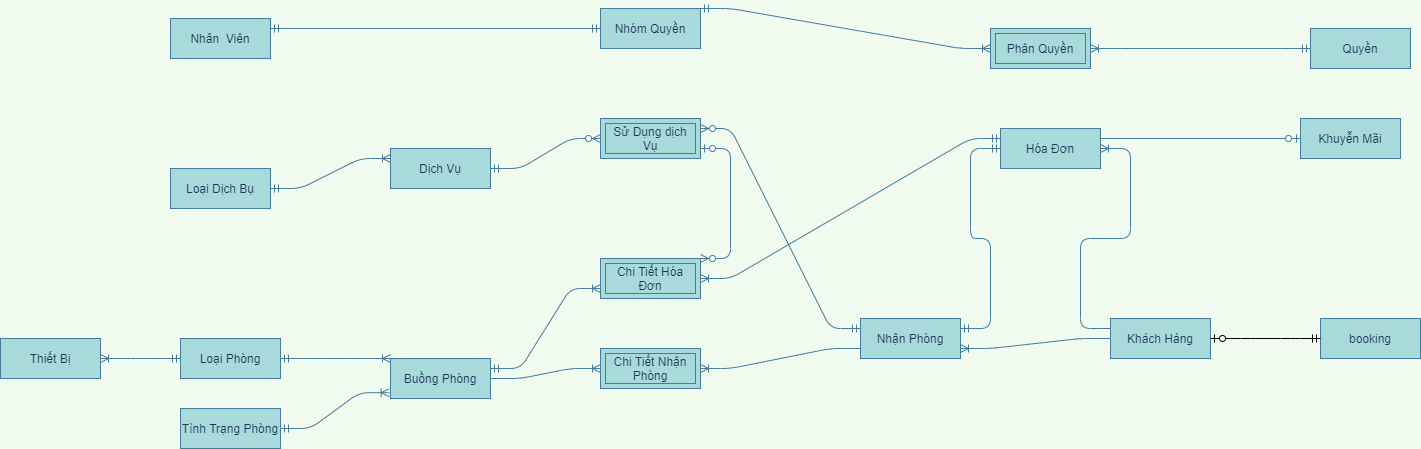

The diagram above was exported from draw.io. Its source (the exported page's mxGraphModel, read from the mxfile embedded in the PNG):
<mxGraphModel dx="1185" dy="1839" grid="1" gridSize="10" guides="1" tooltips="1" connect="1" arrows="1" fold="1" page="1" pageScale="1" pageWidth="827" pageHeight="1169" background="#F1FAEE" math="0" shadow="0">
  <root>
    <mxCell id="0" />
    <mxCell id="1" parent="0" />
    <mxCell id="BfGwLu9MFsEkwDNxOmYE-23" value="" style="edgeStyle=entityRelationEdgeStyle;fontSize=12;html=1;endArrow=ERoneToMany;startArrow=ERmandOne;strokeColor=#457B9D;fillColor=#A8DADC;labelBackgroundColor=#F1FAEE;fontColor=#1D3557;exitX=1;exitY=0.5;exitDx=0;exitDy=0;entryX=0;entryY=0;entryDx=0;entryDy=0;" parent="1" source="BfGwLu9MFsEkwDNxOmYE-79" target="BfGwLu9MFsEkwDNxOmYE-81" edge="1">
      <mxGeometry width="100" height="100" relative="1" as="geometry">
        <mxPoint x="210" y="369" as="sourcePoint" />
        <mxPoint x="380" y="450" as="targetPoint" />
      </mxGeometry>
    </mxCell>
    <mxCell id="BfGwLu9MFsEkwDNxOmYE-24" value="" style="edgeStyle=entityRelationEdgeStyle;fontSize=12;html=1;endArrow=ERoneToMany;startArrow=ERmandOne;strokeColor=#457B9D;fillColor=#A8DADC;labelBackgroundColor=#F1FAEE;fontColor=#1D3557;exitX=1;exitY=0.5;exitDx=0;exitDy=0;entryX=-0.013;entryY=0.855;entryDx=0;entryDy=0;entryPerimeter=0;" parent="1" source="BfGwLu9MFsEkwDNxOmYE-80" target="BfGwLu9MFsEkwDNxOmYE-81" edge="1">
      <mxGeometry width="100" height="100" relative="1" as="geometry">
        <mxPoint x="240" y="528" as="sourcePoint" />
        <mxPoint x="350" y="500" as="targetPoint" />
      </mxGeometry>
    </mxCell>
    <mxCell id="BfGwLu9MFsEkwDNxOmYE-25" value="" style="edgeStyle=entityRelationEdgeStyle;fontSize=12;html=1;endArrow=ERoneToMany;strokeColor=#457B9D;fillColor=#A8DADC;entryX=1;entryY=0.5;entryDx=0;entryDy=0;labelBackgroundColor=#F1FAEE;fontColor=#1D3557;exitX=0;exitY=0.75;exitDx=0;exitDy=0;" parent="1" source="BfGwLu9MFsEkwDNxOmYE-87" target="BfGwLu9MFsEkwDNxOmYE-26" edge="1">
      <mxGeometry width="100" height="100" relative="1" as="geometry">
        <mxPoint x="810" y="360" as="sourcePoint" />
        <mxPoint x="790" y="340" as="targetPoint" />
      </mxGeometry>
    </mxCell>
    <mxCell id="BfGwLu9MFsEkwDNxOmYE-26" value="Chi Tiết Nhận Phòng" style="shape=ext;margin=3;double=1;whiteSpace=wrap;html=1;align=center;strokeColor=#457B9D;fillColor=#A8DADC;fontColor=#1D3557;" parent="1" vertex="1">
      <mxGeometry x="650" y="280" width="100" height="40" as="geometry" />
    </mxCell>
    <mxCell id="BfGwLu9MFsEkwDNxOmYE-27" value="" style="edgeStyle=entityRelationEdgeStyle;fontSize=12;html=1;endArrow=ERoneToMany;strokeColor=#457B9D;fillColor=#A8DADC;entryX=0;entryY=0.5;entryDx=0;entryDy=0;labelBackgroundColor=#F1FAEE;fontColor=#1D3557;exitX=1;exitY=0.5;exitDx=0;exitDy=0;" parent="1" source="BfGwLu9MFsEkwDNxOmYE-81" target="BfGwLu9MFsEkwDNxOmYE-26" edge="1">
      <mxGeometry width="100" height="100" relative="1" as="geometry">
        <mxPoint x="550" y="430" as="sourcePoint" />
        <mxPoint x="750" y="430" as="targetPoint" />
      </mxGeometry>
    </mxCell>
    <mxCell id="BfGwLu9MFsEkwDNxOmYE-34" value="" style="edgeStyle=entityRelationEdgeStyle;fontSize=12;html=1;endArrow=ERoneToMany;strokeColor=#457B9D;fillColor=#A8DADC;labelBackgroundColor=#F1FAEE;fontColor=#1D3557;entryX=1;entryY=0.75;entryDx=0;entryDy=0;exitX=0;exitY=0.5;exitDx=0;exitDy=0;" parent="1" source="BfGwLu9MFsEkwDNxOmYE-88" target="BfGwLu9MFsEkwDNxOmYE-87" edge="1">
      <mxGeometry width="100" height="100" relative="1" as="geometry">
        <mxPoint x="1230" y="360" as="sourcePoint" />
        <mxPoint x="1000" y="353" as="targetPoint" />
      </mxGeometry>
    </mxCell>
    <mxCell id="BfGwLu9MFsEkwDNxOmYE-36" value="" style="edgeStyle=entityRelationEdgeStyle;fontSize=12;html=1;endArrow=ERoneToMany;strokeColor=#457B9D;fillColor=#A8DADC;labelBackgroundColor=#F1FAEE;fontColor=#1D3557;exitX=0;exitY=0.25;exitDx=0;exitDy=0;entryX=1;entryY=0.5;entryDx=0;entryDy=0;" parent="1" source="BfGwLu9MFsEkwDNxOmYE-88" target="BfGwLu9MFsEkwDNxOmYE-89" edge="1">
      <mxGeometry width="100" height="100" relative="1" as="geometry">
        <mxPoint x="1370" y="280" as="sourcePoint" />
        <mxPoint x="1331" y="187" as="targetPoint" />
      </mxGeometry>
    </mxCell>
    <mxCell id="BfGwLu9MFsEkwDNxOmYE-37" value="" style="edgeStyle=entityRelationEdgeStyle;fontSize=12;html=1;endArrow=ERmandOne;startArrow=ERmandOne;strokeColor=#457B9D;fillColor=#A8DADC;labelBackgroundColor=#F1FAEE;fontColor=#1D3557;exitX=1;exitY=0.25;exitDx=0;exitDy=0;entryX=0;entryY=0.5;entryDx=0;entryDy=0;" parent="1" source="BfGwLu9MFsEkwDNxOmYE-87" target="BfGwLu9MFsEkwDNxOmYE-89" edge="1">
      <mxGeometry width="100" height="100" relative="1" as="geometry">
        <mxPoint x="1000" y="330" as="sourcePoint" />
        <mxPoint x="1110" y="180" as="targetPoint" />
      </mxGeometry>
    </mxCell>
    <mxCell id="BfGwLu9MFsEkwDNxOmYE-38" value="Chi Tiết Hóa Đơn" style="shape=ext;margin=3;double=1;whiteSpace=wrap;html=1;align=center;strokeColor=#457B9D;fillColor=#A8DADC;fontColor=#1D3557;" parent="1" vertex="1">
      <mxGeometry x="650" y="190" width="100" height="40" as="geometry" />
    </mxCell>
    <mxCell id="BfGwLu9MFsEkwDNxOmYE-39" value="" style="edgeStyle=entityRelationEdgeStyle;fontSize=12;html=1;endArrow=ERoneToMany;startArrow=ERmandOne;strokeColor=#457B9D;fillColor=#A8DADC;entryX=1;entryY=0.5;entryDx=0;entryDy=0;labelBackgroundColor=#F1FAEE;fontColor=#1D3557;exitX=0;exitY=0.25;exitDx=0;exitDy=0;" parent="1" source="BfGwLu9MFsEkwDNxOmYE-89" target="BfGwLu9MFsEkwDNxOmYE-38" edge="1">
      <mxGeometry width="100" height="100" relative="1" as="geometry">
        <mxPoint x="1120" y="150" as="sourcePoint" />
        <mxPoint x="890" y="70" as="targetPoint" />
      </mxGeometry>
    </mxCell>
    <mxCell id="BfGwLu9MFsEkwDNxOmYE-42" value="" style="edgeStyle=entityRelationEdgeStyle;fontSize=12;html=1;endArrow=ERzeroToOne;endFill=1;strokeColor=#457B9D;fillColor=#A8DADC;labelBackgroundColor=#F1FAEE;fontColor=#1D3557;entryX=0;entryY=0.5;entryDx=0;entryDy=0;exitX=1;exitY=0.25;exitDx=0;exitDy=0;" parent="1" source="BfGwLu9MFsEkwDNxOmYE-89" target="BfGwLu9MFsEkwDNxOmYE-77" edge="1">
      <mxGeometry width="100" height="100" relative="1" as="geometry">
        <mxPoint x="620" y="200" as="sourcePoint" />
        <mxPoint x="240" y="190" as="targetPoint" />
      </mxGeometry>
    </mxCell>
    <mxCell id="BfGwLu9MFsEkwDNxOmYE-45" value="" style="edgeStyle=entityRelationEdgeStyle;fontSize=12;html=1;endArrow=ERoneToMany;startArrow=ERmandOne;strokeColor=#457B9D;fillColor=#A8DADC;labelBackgroundColor=#F1FAEE;fontColor=#1D3557;entryX=1;entryY=0.5;entryDx=0;entryDy=0;exitX=0;exitY=0.5;exitDx=0;exitDy=0;" parent="1" source="BfGwLu9MFsEkwDNxOmYE-79" target="BfGwLu9MFsEkwDNxOmYE-78" edge="1">
      <mxGeometry width="100" height="100" relative="1" as="geometry">
        <mxPoint x="-20" y="380" as="sourcePoint" />
        <mxPoint x="-90" y="393" as="targetPoint" />
      </mxGeometry>
    </mxCell>
    <mxCell id="BfGwLu9MFsEkwDNxOmYE-46" value="" style="edgeStyle=entityRelationEdgeStyle;fontSize=12;html=1;endArrow=ERoneToMany;startArrow=ERmandOne;labelBackgroundColor=#F1FAEE;strokeColor=#457B9D;fontColor=#1D3557;exitX=1;exitY=0.5;exitDx=0;exitDy=0;entryX=0;entryY=0.25;entryDx=0;entryDy=0;" parent="1" source="BfGwLu9MFsEkwDNxOmYE-74" target="BfGwLu9MFsEkwDNxOmYE-76" edge="1">
      <mxGeometry width="100" height="100" relative="1" as="geometry">
        <mxPoint x="230" y="25" as="sourcePoint" />
        <mxPoint x="350" y="23" as="targetPoint" />
      </mxGeometry>
    </mxCell>
    <mxCell id="BfGwLu9MFsEkwDNxOmYE-48" value="" style="edgeStyle=entityRelationEdgeStyle;fontSize=12;html=1;endArrow=ERzeroToMany;startArrow=ERmandOne;entryX=0;entryY=0.5;entryDx=0;entryDy=0;labelBackgroundColor=#F1FAEE;strokeColor=#457B9D;fontColor=#1D3557;exitX=1;exitY=0.5;exitDx=0;exitDy=0;" parent="1" source="BfGwLu9MFsEkwDNxOmYE-76" target="BfGwLu9MFsEkwDNxOmYE-49" edge="1">
      <mxGeometry width="100" height="100" relative="1" as="geometry">
        <mxPoint x="550" y="23" as="sourcePoint" />
        <mxPoint x="670" y="23" as="targetPoint" />
      </mxGeometry>
    </mxCell>
    <mxCell id="BfGwLu9MFsEkwDNxOmYE-49" value="Sử Dụng dịch Vụ" style="shape=ext;margin=3;double=1;whiteSpace=wrap;html=1;align=center;strokeColor=#457B9D;fillColor=#A8DADC;fontColor=#1D3557;" parent="1" vertex="1">
      <mxGeometry x="650" y="50" width="100" height="40" as="geometry" />
    </mxCell>
    <mxCell id="BfGwLu9MFsEkwDNxOmYE-58" value="" style="edgeStyle=entityRelationEdgeStyle;fontSize=12;html=1;endArrow=ERzeroToMany;startArrow=ERmandOne;entryX=1;entryY=0.25;entryDx=0;entryDy=0;labelBackgroundColor=#F1FAEE;strokeColor=#457B9D;fontColor=#1D3557;exitX=0;exitY=0.25;exitDx=0;exitDy=0;" parent="1" source="BfGwLu9MFsEkwDNxOmYE-87" target="BfGwLu9MFsEkwDNxOmYE-49" edge="1">
      <mxGeometry width="100" height="100" relative="1" as="geometry">
        <mxPoint x="797" y="320" as="sourcePoint" />
        <mxPoint x="890" y="340" as="targetPoint" />
      </mxGeometry>
    </mxCell>
    <mxCell id="BfGwLu9MFsEkwDNxOmYE-63" value="" style="edgeStyle=entityRelationEdgeStyle;fontSize=12;html=1;endArrow=ERoneToMany;startArrow=ERmandOne;strokeColor=#457B9D;fillColor=#A8DADC;entryX=0;entryY=0.75;entryDx=0;entryDy=0;exitX=1;exitY=0.25;exitDx=0;exitDy=0;" parent="1" source="BfGwLu9MFsEkwDNxOmYE-81" target="BfGwLu9MFsEkwDNxOmYE-38" edge="1">
      <mxGeometry width="100" height="100" relative="1" as="geometry">
        <mxPoint x="550" y="390" as="sourcePoint" />
        <mxPoint x="600" y="330" as="targetPoint" />
      </mxGeometry>
    </mxCell>
    <mxCell id="BfGwLu9MFsEkwDNxOmYE-65" value="" style="edgeStyle=entityRelationEdgeStyle;fontSize=12;html=1;endArrow=ERzeroToMany;startArrow=ERzeroToOne;strokeColor=#457B9D;fillColor=#A8DADC;exitX=1;exitY=0.75;exitDx=0;exitDy=0;entryX=1;entryY=0;entryDx=0;entryDy=0;" parent="1" source="BfGwLu9MFsEkwDNxOmYE-49" target="BfGwLu9MFsEkwDNxOmYE-38" edge="1">
      <mxGeometry width="100" height="100" relative="1" as="geometry">
        <mxPoint x="420" y="260" as="sourcePoint" />
        <mxPoint x="520" y="160" as="targetPoint" />
      </mxGeometry>
    </mxCell>
    <mxCell id="BfGwLu9MFsEkwDNxOmYE-67" value="" style="edgeStyle=entityRelationEdgeStyle;fontSize=12;html=1;endArrow=ERoneToMany;startArrow=ERmandOne;labelBackgroundColor=#F1FAEE;strokeColor=#457B9D;fontColor=#1D3557;entryX=1;entryY=0.5;entryDx=0;entryDy=0;exitX=0;exitY=0.5;exitDx=0;exitDy=0;" parent="1" source="BfGwLu9MFsEkwDNxOmYE-72" target="BfGwLu9MFsEkwDNxOmYE-68" edge="1">
      <mxGeometry width="100" height="100" relative="1" as="geometry">
        <mxPoint x="170" y="-305" as="sourcePoint" />
        <mxPoint x="410" y="-260" as="targetPoint" />
      </mxGeometry>
    </mxCell>
    <mxCell id="BfGwLu9MFsEkwDNxOmYE-68" value="Phân Quyền" style="shape=ext;margin=3;double=1;whiteSpace=wrap;html=1;align=center;strokeColor=#457B9D;fillColor=#A8DADC;fontColor=#1D3557;" parent="1" vertex="1">
      <mxGeometry x="1040" y="-40" width="100" height="40" as="geometry" />
    </mxCell>
    <mxCell id="BfGwLu9MFsEkwDNxOmYE-69" value="" style="edgeStyle=entityRelationEdgeStyle;fontSize=12;html=1;endArrow=ERoneToMany;startArrow=ERmandOne;labelBackgroundColor=#F1FAEE;strokeColor=#457B9D;fontColor=#1D3557;exitX=1;exitY=0;exitDx=0;exitDy=0;entryX=0;entryY=0.5;entryDx=0;entryDy=0;" parent="1" source="BfGwLu9MFsEkwDNxOmYE-71" target="BfGwLu9MFsEkwDNxOmYE-68" edge="1">
      <mxGeometry width="100" height="100" relative="1" as="geometry">
        <mxPoint x="550" y="-70" as="sourcePoint" />
        <mxPoint x="1120" y="-20" as="targetPoint" />
      </mxGeometry>
    </mxCell>
    <mxCell id="BfGwLu9MFsEkwDNxOmYE-70" value="" style="edgeStyle=entityRelationEdgeStyle;fontSize=12;html=1;endArrow=ERmandOne;startArrow=ERmandOne;strokeColor=#457B9D;fillColor=#A8DADC;exitX=1;exitY=0.25;exitDx=0;exitDy=0;entryX=0;entryY=0.5;entryDx=0;entryDy=0;" parent="1" source="BfGwLu9MFsEkwDNxOmYE-73" target="BfGwLu9MFsEkwDNxOmYE-71" edge="1">
      <mxGeometry width="100" height="100" relative="1" as="geometry">
        <mxPoint x="170" y="-44" as="sourcePoint" />
        <mxPoint x="320" y="-77" as="targetPoint" />
      </mxGeometry>
    </mxCell>
    <mxCell id="BfGwLu9MFsEkwDNxOmYE-71" value="Nhóm Quyền" style="whiteSpace=wrap;html=1;align=center;rounded=0;sketch=0;strokeColor=#457B9D;fillColor=#A8DADC;fontColor=#1D3557;" parent="1" vertex="1">
      <mxGeometry x="650" y="-60" width="100" height="40" as="geometry" />
    </mxCell>
    <mxCell id="BfGwLu9MFsEkwDNxOmYE-72" value="Quyền" style="whiteSpace=wrap;html=1;align=center;rounded=0;sketch=0;strokeColor=#457B9D;fillColor=#A8DADC;fontColor=#1D3557;" parent="1" vertex="1">
      <mxGeometry x="1360" y="-40" width="100" height="40" as="geometry" />
    </mxCell>
    <mxCell id="BfGwLu9MFsEkwDNxOmYE-73" value="Nhân&amp;nbsp; Viên" style="whiteSpace=wrap;html=1;align=center;rounded=0;sketch=0;strokeColor=#457B9D;fillColor=#A8DADC;fontColor=#1D3557;" parent="1" vertex="1">
      <mxGeometry x="220" y="-50" width="100" height="40" as="geometry" />
    </mxCell>
    <mxCell id="BfGwLu9MFsEkwDNxOmYE-74" value="Loại Dịch Bụ" style="whiteSpace=wrap;html=1;align=center;rounded=0;sketch=0;strokeColor=#457B9D;fillColor=#A8DADC;fontColor=#1D3557;" parent="1" vertex="1">
      <mxGeometry x="220" y="100" width="100" height="40" as="geometry" />
    </mxCell>
    <mxCell id="BfGwLu9MFsEkwDNxOmYE-76" value="Dịch Vụ" style="whiteSpace=wrap;html=1;align=center;rounded=0;sketch=0;strokeColor=#457B9D;fillColor=#A8DADC;fontColor=#1D3557;" parent="1" vertex="1">
      <mxGeometry x="440" y="80" width="100" height="40" as="geometry" />
    </mxCell>
    <mxCell id="BfGwLu9MFsEkwDNxOmYE-77" value="Khuyễn Mãi" style="whiteSpace=wrap;html=1;align=center;rounded=0;sketch=0;strokeColor=#457B9D;fillColor=#A8DADC;fontColor=#1D3557;" parent="1" vertex="1">
      <mxGeometry x="1350" y="50" width="100" height="40" as="geometry" />
    </mxCell>
    <mxCell id="BfGwLu9MFsEkwDNxOmYE-78" value="Thiết Bị" style="whiteSpace=wrap;html=1;align=center;rounded=0;sketch=0;strokeColor=#457B9D;fillColor=#A8DADC;fontColor=#1D3557;" parent="1" vertex="1">
      <mxGeometry x="50" y="270" width="100" height="40" as="geometry" />
    </mxCell>
    <mxCell id="BfGwLu9MFsEkwDNxOmYE-79" value="Loại Phòng" style="whiteSpace=wrap;html=1;align=center;rounded=0;sketch=0;strokeColor=#457B9D;fillColor=#A8DADC;fontColor=#1D3557;" parent="1" vertex="1">
      <mxGeometry x="230" y="270" width="100" height="40" as="geometry" />
    </mxCell>
    <mxCell id="BfGwLu9MFsEkwDNxOmYE-80" value="Tình Trạng Phòng" style="whiteSpace=wrap;html=1;align=center;rounded=0;sketch=0;strokeColor=#457B9D;fillColor=#A8DADC;fontColor=#1D3557;" parent="1" vertex="1">
      <mxGeometry x="230" y="340" width="100" height="40" as="geometry" />
    </mxCell>
    <mxCell id="BfGwLu9MFsEkwDNxOmYE-81" value="Buồng Phòng" style="whiteSpace=wrap;html=1;align=center;rounded=0;sketch=0;strokeColor=#457B9D;fillColor=#A8DADC;fontColor=#1D3557;" parent="1" vertex="1">
      <mxGeometry x="440" y="290" width="100" height="40" as="geometry" />
    </mxCell>
    <mxCell id="BfGwLu9MFsEkwDNxOmYE-87" value="Nhận Phòng" style="whiteSpace=wrap;html=1;align=center;rounded=0;sketch=0;strokeColor=#457B9D;fillColor=#A8DADC;fontColor=#1D3557;" parent="1" vertex="1">
      <mxGeometry x="910" y="250" width="100" height="40" as="geometry" />
    </mxCell>
    <mxCell id="BfGwLu9MFsEkwDNxOmYE-88" value="Khách Hàng" style="whiteSpace=wrap;html=1;align=center;rounded=0;sketch=0;strokeColor=#457B9D;fillColor=#A8DADC;fontColor=#1D3557;" parent="1" vertex="1">
      <mxGeometry x="1160" y="250" width="100" height="40" as="geometry" />
    </mxCell>
    <mxCell id="BfGwLu9MFsEkwDNxOmYE-89" value="Hóa Đơn" style="whiteSpace=wrap;html=1;align=center;rounded=0;sketch=0;strokeColor=#457B9D;fillColor=#A8DADC;fontColor=#1D3557;" parent="1" vertex="1">
      <mxGeometry x="1050" y="60" width="100" height="40" as="geometry" />
    </mxCell>
    <mxCell id="F27JOpSzr93gywna3MjY-1" value="booking" style="whiteSpace=wrap;html=1;align=center;rounded=0;sketch=0;strokeColor=#457B9D;fillColor=#A8DADC;fontColor=#1D3557;" parent="1" vertex="1">
      <mxGeometry x="1370" y="250" width="100" height="40" as="geometry" />
    </mxCell>
    <mxCell id="F27JOpSzr93gywna3MjY-3" value="" style="edgeStyle=entityRelationEdgeStyle;fontSize=12;html=1;endArrow=ERzeroToOne;startArrow=ERmandOne;entryX=1;entryY=0.5;entryDx=0;entryDy=0;exitX=0;exitY=0.5;exitDx=0;exitDy=0;" parent="1" source="F27JOpSzr93gywna3MjY-1" target="BfGwLu9MFsEkwDNxOmYE-88" edge="1">
      <mxGeometry width="100" height="100" relative="1" as="geometry">
        <mxPoint x="1330" y="330" as="sourcePoint" />
        <mxPoint x="1320" y="320" as="targetPoint" />
      </mxGeometry>
    </mxCell>
  </root>
</mxGraphModel>